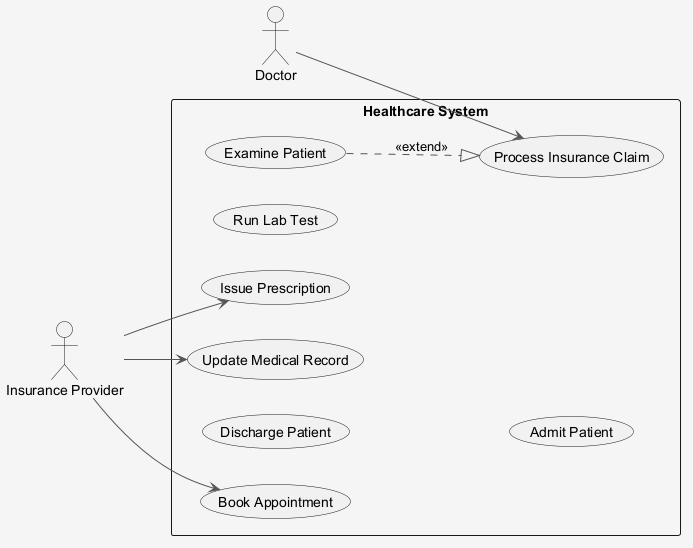

The diagram above was rendered by PlantUML. Its source (embedded in the PNG):
@startuml
skinparam shadowing false
skinparam backgroundColor #F5F5F5
skinparam ArrowColor #555555
left to right direction
actor "Doctor" as Doctor
actor "Insurance Provider" as InsuranceProvider
rectangle "Healthcare System" {
  usecase "Issue Prescription" as UC_IssuePrescription
  usecase "Discharge Patient" as UC_DischargePatient
  usecase "Update Medical Record" as UC_UpdateMedicalRecord
  usecase "Examine Patient" as UC_ExaminePatient
  usecase "Run Lab Test" as UC_RunLabTest
  usecase "Book Appointment" as UC_BookAppointment
  usecase "Process Insurance Claim" as UC_ProcessInsuranceClaim
  usecase "Admit Patient" as UC_AdmitPatient
}
Doctor --> UC_ProcessInsuranceClaim
InsuranceProvider --> UC_IssuePrescription
InsuranceProvider --> UC_BookAppointment
InsuranceProvider --> UC_UpdateMedicalRecord
UC_ExaminePatient ..|> UC_ProcessInsuranceClaim : <<extend>>
@enduml